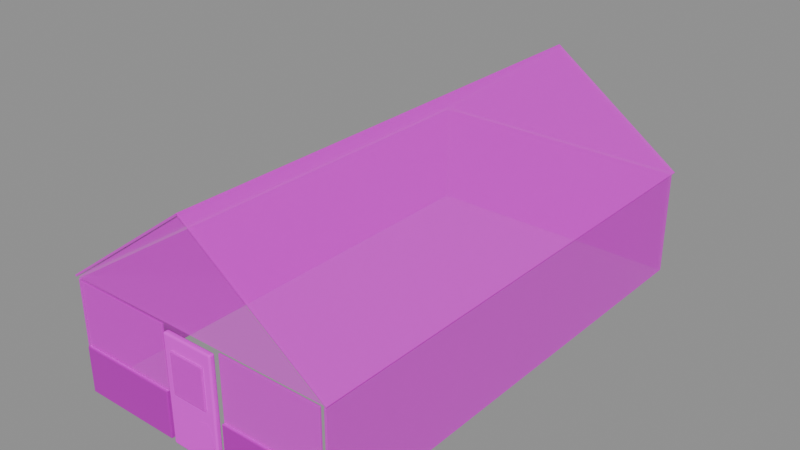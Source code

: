 # Source: greenhouse_panels.blend  (saved by Blender 5.2.45; exported with 4.5.12 LTS)
import bpy
from mathutils import Matrix  # noqa: F401  (used for matrix-valued properties, if any)

bpy.ops.wm.read_factory_settings(use_empty=True)
scene = bpy.context.scene
scene.name = '温室浅青透明板材'

# ---- collections
col_sea_scene_orf_greenhouse_panels = bpy.data.collections.new('SEA-SCENE-ORF-GREENHOUSE-PANELS'); scene.collection.children.link(col_sea_scene_orf_greenhouse_panels)

# ---- images (referenced by path relative to the original .blend; pixels are not part of the script)
import os
ASSET_DIR = os.environ.get("B2B_ASSET_DIR", "")  # directory of the original .blend (textures are referenced by path, not embedded)
HERE = os.path.dirname(os.path.abspath(__file__))  # packed textures are extracted next to this script under _unpacked/

def load_image(name, relpath, width, height, colorspace="sRGB"):
    """Load a texture the original file referenced (path relative to the .blend, or extracted next to this script)."""
    p = next((c for c in (os.path.join(HERE, relpath), os.path.join(ASSET_DIR, relpath)) if relpath and os.path.exists(c)), "")
    if p:
        img = bpy.data.images.load(p, check_existing=True)
        img.name = name
    else:  # same state as the original file: an image datablock whose file is absent (Cycles renders it pink)
        img = bpy.data.images.new(name, width, height)
        img.source = "FILE"
        img.filepath = "//" + (relpath or name)
    img.colorspace_settings.name = colorspace
    return img
img_sea_cabin_timber_8x8_512_png = load_image('sea_cabin_timber_8x8_512.png', 'sea_cabin_timber_8x8_512.png', 1024, 1024, 'sRGB')

# ---- materials (node trees are filled in below, after node groups)
mat_sea_gloss = bpy.data.materials.new('SEA_Gloss')
mat_sea_gloss.use_backface_culling_lightprobe_volume = False
mat_sea_metal = bpy.data.materials.new('SEA_Metal')
mat_sea_metal.use_backface_culling_lightprobe_volume = False
mat_sea_matte = bpy.data.materials.new('SEA_Matte')
mat_sea_matte.use_backface_culling_lightprobe_volume = False

# ---- material node trees
mat_sea_gloss.use_nodes = True; mat_sea_gloss.node_tree.nodes.clear()
_N = mat_sea_gloss.node_tree.nodes; _L = mat_sea_gloss.node_tree.links
n0 = _N.new('ShaderNodeOutputMaterial'); n0.name = '材质输出'; n0.location = (0, 0)
n1 = _N.new('ShaderNodeBsdfPrincipled'); n1.name = '原理化 BSDF'; n1.location = (0, 0)
n1.inputs[1].default_value = 0.1
n1.inputs[2].default_value = 0.18
n1.inputs[4].default_value = 0.72
n1.inputs[18].default_value = 0.06
n2 = _N.new('ShaderNodeUVMap'); n2.name = 'UV 贴图'; n2.location = (0, 0)
n2.uv_map = 'PaletteUV'
n3 = _N.new('ShaderNodeTexImage'); n3.name = '图像纹理'; n3.location = (0, 0)
n3.image = img_sea_cabin_timber_8x8_512_png
n3.interpolation = 'Closest'
_L.new(n2.outputs[0], n3.inputs[0])
_L.new(n3.outputs[0], n1.inputs[0])
_L.new(n1.outputs[0], n0.inputs[0])
n0.is_active_output = True
mat_sea_metal.use_nodes = True; mat_sea_metal.node_tree.nodes.clear()
_N = mat_sea_metal.node_tree.nodes; _L = mat_sea_metal.node_tree.links
n0 = _N.new('ShaderNodeOutputMaterial'); n0.name = '材质输出'; n0.location = (0, 0)
n1 = _N.new('ShaderNodeBsdfPrincipled'); n1.name = '原理化 BSDF'; n1.location = (0, 0)
n1.inputs[1].default_value = 0.68
n1.inputs[2].default_value = 0.34
n2 = _N.new('ShaderNodeUVMap'); n2.name = 'UV 贴图'; n2.location = (0, 0)
n2.uv_map = 'PaletteUV'
n3 = _N.new('ShaderNodeTexImage'); n3.name = '图像纹理'; n3.location = (0, 0)
n3.image = img_sea_cabin_timber_8x8_512_png
n3.interpolation = 'Closest'
_L.new(n2.outputs[0], n3.inputs[0])
_L.new(n3.outputs[0], n1.inputs[0])
_L.new(n1.outputs[0], n0.inputs[0])
n0.is_active_output = True
mat_sea_matte.use_nodes = True; mat_sea_matte.node_tree.nodes.clear()
_N = mat_sea_matte.node_tree.nodes; _L = mat_sea_matte.node_tree.links
n0 = _N.new('ShaderNodeOutputMaterial'); n0.name = '材质输出'; n0.location = (0, 0)
n1 = _N.new('ShaderNodeBsdfPrincipled'); n1.name = '原理化 BSDF'; n1.location = (0, 0)
n1.inputs[1].default_value = 0.02
n1.inputs[2].default_value = 0.72
n2 = _N.new('ShaderNodeUVMap'); n2.name = 'UV 贴图'; n2.location = (0, 0)
n2.uv_map = 'PaletteUV'
n3 = _N.new('ShaderNodeTexImage'); n3.name = '图像纹理'; n3.location = (0, 0)
n3.image = img_sea_cabin_timber_8x8_512_png
n3.interpolation = 'Closest'
_L.new(n2.outputs[0], n3.inputs[0])
_L.new(n3.outputs[0], n1.inputs[0])
_L.new(n1.outputs[0], n0.inputs[0])
n0.is_active_output = True

# ---- meshes
me_315 = bpy.data.meshes.new('立方体.315')
me_315.from_pydata([(-1.55, -4.45, -0.0175), (-1.55, -4.45, 0.0175), (-1.55, 4.45, -0.0175), (-1.55, 4.45, 0.0175), (1.55, -4.45, -0.0175), (1.55, -4.45, 0.0175), (1.55, 4.45, -0.0175), (1.55, 4.45, 0.0175)], [], [(0, 1, 3, 2), (2, 3, 7, 6), (6, 7, 5, 4), (4, 5, 1, 0), (2, 6, 4, 0), (7, 3, 1, 5)])
_uv = me_315.uv_layers.new(name='PaletteUV')
_uv.uv.foreach_set('vector', [0.785, 0.91, 0.84, 0.91, 0.84, 0.965, 0.785, 0.965, 0.785, 0.91, 0.84, 0.91, 0.84, 0.965, 0.785, 0.965, 0.785, 0.91, 0.84, 0.91, 0.84, 0.965, 0.785, 0.965, 0.785, 0.91, 0.84, 0.91, 0.84, 0.965, 0.785, 0.965, 0.785, 0.91, 0.84, 0.91, 0.84, 0.965, 0.785, 0.965, 0.785, 0.91, 0.84, 0.91, 0.84, 0.965, 0.785, 0.965])
me_315.materials.append(mat_sea_gloss)
me_315.update()
me_316 = bpy.data.meshes.new('立方体.316')
me_316.from_pydata([(-0.0175, -4.425, -0.95), (-0.0175, -4.425, 0.95), (-0.0175, 4.425, -0.95), (-0.0175, 4.425, 0.95), (0.0175, -4.425, -0.95), (0.0175, -4.425, 0.95), (0.0175, 4.425, -0.95), (0.0175, 4.425, 0.95)], [], [(0, 1, 3, 2), (2, 3, 7, 6), (6, 7, 5, 4), (4, 5, 1, 0), (2, 6, 4, 0), (7, 3, 1, 5)])
_uv = me_316.uv_layers.new(name='PaletteUV')
_uv.uv.foreach_set('vector', [0.91, 0.41, 0.965, 0.41, 0.965, 0.465, 0.91, 0.465, 0.91, 0.41, 0.965, 0.41, 0.965, 0.465, 0.91, 0.465, 0.91, 0.41, 0.965, 0.41, 0.965, 0.465, 0.91, 0.465, 0.91, 0.41, 0.965, 0.41, 0.965, 0.465, 0.91, 0.465, 0.91, 0.41, 0.965, 0.41, 0.965, 0.465, 0.91, 0.465, 0.91, 0.41, 0.965, 0.41, 0.965, 0.465, 0.91, 0.465])
me_316.materials.append(mat_sea_gloss)
me_316.update()
me_317 = bpy.data.meshes.new('立方体.317')
me_317.from_pydata([(-1.55, -4.45, -0.0175), (-1.55, -4.45, 0.0175), (-1.55, 4.45, -0.0175), (-1.55, 4.45, 0.0175), (1.55, -4.45, -0.0175), (1.55, -4.45, 0.0175), (1.55, 4.45, -0.0175), (1.55, 4.45, 0.0175)], [], [(0, 1, 3, 2), (2, 3, 7, 6), (6, 7, 5, 4), (4, 5, 1, 0), (2, 6, 4, 0), (7, 3, 1, 5)])
_uv = me_317.uv_layers.new(name='PaletteUV')
_uv.uv.foreach_set('vector', [0.785, 0.91, 0.84, 0.91, 0.84, 0.965, 0.785, 0.965, 0.785, 0.91, 0.84, 0.91, 0.84, 0.965, 0.785, 0.965, 0.785, 0.91, 0.84, 0.91, 0.84, 0.965, 0.785, 0.965, 0.785, 0.91, 0.84, 0.91, 0.84, 0.965, 0.785, 0.965, 0.785, 0.91, 0.84, 0.91, 0.84, 0.965, 0.785, 0.965, 0.785, 0.91, 0.84, 0.91, 0.84, 0.965, 0.785, 0.965])
me_317.materials.append(mat_sea_gloss)
me_317.update()
me_318 = bpy.data.meshes.new('立方体.318')
me_318.from_pydata([(-0.0175, -4.425, -0.95), (-0.0175, -4.425, 0.95), (-0.0175, 4.425, -0.95), (-0.0175, 4.425, 0.95), (0.0175, -4.425, -0.95), (0.0175, -4.425, 0.95), (0.0175, 4.425, -0.95), (0.0175, 4.425, 0.95)], [], [(0, 1, 3, 2), (2, 3, 7, 6), (6, 7, 5, 4), (4, 5, 1, 0), (2, 6, 4, 0), (7, 3, 1, 5)])
_uv = me_318.uv_layers.new(name='PaletteUV')
_uv.uv.foreach_set('vector', [0.91, 0.41, 0.965, 0.41, 0.965, 0.465, 0.91, 0.465, 0.91, 0.41, 0.965, 0.41, 0.965, 0.465, 0.91, 0.465, 0.91, 0.41, 0.965, 0.41, 0.965, 0.465, 0.91, 0.465, 0.91, 0.41, 0.965, 0.41, 0.965, 0.465, 0.91, 0.465, 0.91, 0.41, 0.965, 0.41, 0.965, 0.465, 0.91, 0.465, 0.91, 0.41, 0.965, 0.41, 0.965, 0.465, 0.91, 0.465])
me_318.materials.append(mat_sea_gloss)
me_318.update()
me_319 = bpy.data.meshes.new('立方体.319')
me_319.from_pydata([(-2.425, -0.0175, -0.95), (-2.425, -0.0175, 0.95), (-2.425, 0.0175, -0.95), (-2.425, 0.0175, 0.95), (2.425, -0.0175, -0.95), (2.425, -0.0175, 0.95), (2.425, 0.0175, -0.95), (2.425, 0.0175, 0.95)], [], [(0, 1, 3, 2), (2, 3, 7, 6), (6, 7, 5, 4), (4, 5, 1, 0), (2, 6, 4, 0), (7, 3, 1, 5)])
_uv = me_319.uv_layers.new(name='PaletteUV')
_uv.uv.foreach_set('vector', [0.785, 0.91, 0.84, 0.91, 0.84, 0.965, 0.785, 0.965, 0.785, 0.91, 0.84, 0.91, 0.84, 0.965, 0.785, 0.965, 0.785, 0.91, 0.84, 0.91, 0.84, 0.965, 0.785, 0.965, 0.785, 0.91, 0.84, 0.91, 0.84, 0.965, 0.785, 0.965, 0.785, 0.91, 0.84, 0.91, 0.84, 0.965, 0.785, 0.965, 0.785, 0.91, 0.84, 0.91, 0.84, 0.965, 0.785, 0.965])
me_319.materials.append(mat_sea_gloss)
me_319.update()
me_320 = bpy.data.meshes.new('立方体.320')
me_320.from_pydata([(-0.91, -0.0175, -0.95), (-0.91, -0.0175, 0.95), (-0.91, 0.0175, -0.95), (-0.91, 0.0175, 0.95), (0.91, -0.0175, -0.95), (0.91, -0.0175, 0.95), (0.91, 0.0175, -0.95), (0.91, 0.0175, 0.95)], [], [(0, 1, 3, 2), (2, 3, 7, 6), (6, 7, 5, 4), (4, 5, 1, 0), (2, 6, 4, 0), (7, 3, 1, 5)])
_uv = me_320.uv_layers.new(name='PaletteUV')
_uv.uv.foreach_set('vector', [0.91, 0.41, 0.965, 0.41, 0.965, 0.465, 0.91, 0.465, 0.91, 0.41, 0.965, 0.41, 0.965, 0.465, 0.91, 0.465, 0.91, 0.41, 0.965, 0.41, 0.965, 0.465, 0.91, 0.465, 0.91, 0.41, 0.965, 0.41, 0.965, 0.465, 0.91, 0.465, 0.91, 0.41, 0.965, 0.41, 0.965, 0.465, 0.91, 0.465, 0.91, 0.41, 0.965, 0.41, 0.965, 0.465, 0.91, 0.465])
me_320.materials.append(mat_sea_gloss)
me_320.update()
me_321 = bpy.data.meshes.new('立方体.321')
me_321.from_pydata([(-0.91, -0.035, -0.41), (-0.91, -0.035, 0.41), (-0.91, 0.035, -0.41), (-0.91, 0.035, 0.41), (0.91, -0.035, -0.41), (0.91, -0.035, 0.41), (0.91, 0.035, -0.41), (0.91, 0.035, 0.41)], [], [(0, 1, 3, 2), (2, 3, 7, 6), (6, 7, 5, 4), (4, 5, 1, 0), (2, 6, 4, 0), (7, 3, 1, 5)])
_uv = me_321.uv_layers.new(name='PaletteUV')
_uv.uv.foreach_set('vector', [0.41, 0.66, 0.465, 0.66, 0.465, 0.715, 0.41, 0.715, 0.41, 0.66, 0.465, 0.66, 0.465, 0.715, 0.41, 0.715, 0.41, 0.66, 0.465, 0.66, 0.465, 0.715, 0.41, 0.715, 0.41, 0.66, 0.465, 0.66, 0.465, 0.715, 0.41, 0.715, 0.41, 0.66, 0.465, 0.66, 0.465, 0.715, 0.41, 0.715, 0.41, 0.66, 0.465, 0.66, 0.465, 0.715, 0.41, 0.715])
me_321.materials.append(mat_sea_metal)
me_321.update()
me_322 = bpy.data.meshes.new('立方体.322')
me_322.from_pydata([(-0.91, -0.0175, -0.95), (-0.91, -0.0175, 0.95), (-0.91, 0.0175, -0.95), (-0.91, 0.0175, 0.95), (0.91, -0.0175, -0.95), (0.91, -0.0175, 0.95), (0.91, 0.0175, -0.95), (0.91, 0.0175, 0.95)], [], [(0, 1, 3, 2), (2, 3, 7, 6), (6, 7, 5, 4), (4, 5, 1, 0), (2, 6, 4, 0), (7, 3, 1, 5)])
_uv = me_322.uv_layers.new(name='PaletteUV')
_uv.uv.foreach_set('vector', [0.91, 0.41, 0.965, 0.41, 0.965, 0.465, 0.91, 0.465, 0.91, 0.41, 0.965, 0.41, 0.965, 0.465, 0.91, 0.465, 0.91, 0.41, 0.965, 0.41, 0.965, 0.465, 0.91, 0.465, 0.91, 0.41, 0.965, 0.41, 0.965, 0.465, 0.91, 0.465, 0.91, 0.41, 0.965, 0.41, 0.965, 0.465, 0.91, 0.465, 0.91, 0.41, 0.965, 0.41, 0.965, 0.465, 0.91, 0.465])
me_322.materials.append(mat_sea_gloss)
me_322.update()
me_323 = bpy.data.meshes.new('立方体.323')
me_323.from_pydata([(-0.91, -0.035, -0.41), (-0.91, -0.035, 0.41), (-0.91, 0.035, -0.41), (-0.91, 0.035, 0.41), (0.91, -0.035, -0.41), (0.91, -0.035, 0.41), (0.91, 0.035, -0.41), (0.91, 0.035, 0.41)], [], [(0, 1, 3, 2), (2, 3, 7, 6), (6, 7, 5, 4), (4, 5, 1, 0), (2, 6, 4, 0), (7, 3, 1, 5)])
_uv = me_323.uv_layers.new(name='PaletteUV')
_uv.uv.foreach_set('vector', [0.41, 0.66, 0.465, 0.66, 0.465, 0.715, 0.41, 0.715, 0.41, 0.66, 0.465, 0.66, 0.465, 0.715, 0.41, 0.715, 0.41, 0.66, 0.465, 0.66, 0.465, 0.715, 0.41, 0.715, 0.41, 0.66, 0.465, 0.66, 0.465, 0.715, 0.41, 0.715, 0.41, 0.66, 0.465, 0.66, 0.465, 0.715, 0.41, 0.715, 0.41, 0.66, 0.465, 0.66, 0.465, 0.715, 0.41, 0.715])
me_323.materials.append(mat_sea_metal)
me_323.update()
me_002 = bpy.data.meshes.new('温室三角形山墙.002')
me_002.from_pydata([(-2.44, -4.44, 2.0), (2.44, -4.44, 2.0), (0.0, -4.44, 3.76)], [], [(0, 1, 2)])
_uv = me_002.uv_layers.new(name='PaletteUV')
_uv.uv.foreach_set('vector', [0.785, 0.91, 0.84, 0.91, 0.84, 0.965])
me_002.materials.append(mat_sea_gloss)
me_002.update()
me_003 = bpy.data.meshes.new('温室三角形山墙.003')
me_003.from_pydata([(-2.44, 4.44, 2.0), (2.44, 4.44, 2.0), (0.0, 4.44, 3.76)], [], [(0, 1, 2)])
_uv = me_003.uv_layers.new(name='PaletteUV')
_uv.uv.foreach_set('vector', [0.785, 0.91, 0.84, 0.91, 0.84, 0.965])
me_003.materials.append(mat_sea_gloss)
me_003.update()
me_324 = bpy.data.meshes.new('立方体.324')
me_324.from_pydata([(-0.47, -0.05, -0.94), (-0.47, -0.05, 0.94), (-0.47, 0.05, -0.94), (-0.47, 0.05, 0.94), (0.47, -0.05, -0.94), (0.47, -0.05, 0.94), (0.47, 0.05, -0.94), (0.47, 0.05, 0.94)], [], [(0, 1, 3, 2), (2, 3, 7, 6), (6, 7, 5, 4), (4, 5, 1, 0), (2, 6, 4, 0), (7, 3, 1, 5)])
_uv = me_324.uv_layers.new(name='PaletteUV')
_uv.uv.foreach_set('vector', [0.41, 0.785, 0.465, 0.785, 0.465, 0.84, 0.41, 0.84, 0.41, 0.785, 0.465, 0.785, 0.465, 0.84, 0.41, 0.84, 0.41, 0.785, 0.465, 0.785, 0.465, 0.84, 0.41, 0.84, 0.41, 0.785, 0.465, 0.785, 0.465, 0.84, 0.41, 0.84, 0.41, 0.785, 0.465, 0.785, 0.465, 0.84, 0.41, 0.84, 0.41, 0.785, 0.465, 0.785, 0.465, 0.84, 0.41, 0.84])
me_324.materials.append(mat_sea_matte)
me_324.update()
me_325 = bpy.data.meshes.new('立方体.325')
me_325.from_pydata([(-0.32, -0.0175, -0.36), (-0.32, -0.0175, 0.36), (-0.32, 0.0175, -0.36), (-0.32, 0.0175, 0.36), (0.32, -0.0175, -0.36), (0.32, -0.0175, 0.36), (0.32, 0.0175, -0.36), (0.32, 0.0175, 0.36)], [], [(0, 1, 3, 2), (2, 3, 7, 6), (6, 7, 5, 4), (4, 5, 1, 0), (2, 6, 4, 0), (7, 3, 1, 5)])
_uv = me_325.uv_layers.new(name='PaletteUV')
_uv.uv.foreach_set('vector', [0.91, 0.66, 0.965, 0.66, 0.965, 0.715, 0.91, 0.715, 0.91, 0.66, 0.965, 0.66, 0.965, 0.715, 0.91, 0.715, 0.91, 0.66, 0.965, 0.66, 0.965, 0.715, 0.91, 0.715, 0.91, 0.66, 0.965, 0.66, 0.965, 0.715, 0.91, 0.715, 0.91, 0.66, 0.965, 0.66, 0.965, 0.715, 0.91, 0.715, 0.91, 0.66, 0.965, 0.66, 0.965, 0.715, 0.91, 0.715])
me_325.materials.append(mat_sea_gloss)
me_325.update()
me_001 = bpy.data.meshes.new('温室门剥漆.001')
me_001.from_pydata([(0.03, -4.53, 0.274), (0.106, -4.53, 0.175), (0.3036, -4.53, 0.197), (0.41, -4.53, 0.34), (0.3834, -4.53, 0.571), (0.296, -4.53, 0.725), (0.125, -4.53, 0.6865), (0.0376, -4.53, 0.5325)], [], [(0, 1, 2, 3, 4, 5, 6, 7)])
_uv = me_001.uv_layers.new(name='PaletteUV')
_uv.uv.foreach_set('vector', [0.41, 0.035, 0.465, 0.035, 0.465, 0.09, 0.41, 0.09, 0.41, 0.035, 0.465, 0.035, 0.465, 0.09, 0.41, 0.09])
me_001.materials.append(mat_sea_matte)
me_001.update()

# ---- objects
ob_greenhouse_panels = bpy.data.objects.new('greenhouse_panels_组件根', None)
ob_x = bpy.data.objects.new('温室斜顶透明板', me_315)
ob_x_1 = bpy.data.objects.new('温室侧墙透明板', me_316)
ob_001 = bpy.data.objects.new('温室斜顶透明板.001', me_317)
ob_001_1 = bpy.data.objects.new('温室侧墙透明板.001', me_318)
ob_x_2 = bpy.data.objects.new('温室后墙透明板', me_319)
ob_x_3 = bpy.data.objects.new('温室入口旁透明板', me_320)
ob_x_4 = bpy.data.objects.new('温室入口蓝色护板', me_321)
ob_001_2 = bpy.data.objects.new('温室入口旁透明板.001', me_322)
ob_001_3 = bpy.data.objects.new('温室入口蓝色护板.001', me_323)
ob_x_5 = bpy.data.objects.new('温室三角形山墙', me_002)
ob_001_4 = bpy.data.objects.new('温室三角形山墙.001', me_003)
ob_x_6 = bpy.data.objects.new('温室旧木门', me_324)
ob_x_7 = bpy.data.objects.new('温室门小玻璃', me_325)
ob_x_8 = bpy.data.objects.new('温室门剥漆', me_001)

# ---- transforms, parenting, visibility, modifiers, constraints
ob_greenhouse_panels.location = (0.0, 0.0, 0.0)
ob_x.parent = ob_greenhouse_panels
ob_x.location = (-1.25, 0.05125, 2.88)
ob_x.rotation_euler = (0.0, -0.624, 0.0)
_m = ob_x.modifiers.new('实体柔边', 'BEVEL')
_m.width = 0.006
_m.width_pct = 0.006
_m.segments = 2
ob_x_1.parent = ob_greenhouse_panels
ob_x_1.location = (-2.46, 0.05125, 0.98)
_m = ob_x_1.modifiers.new('实体柔边', 'BEVEL')
_m.width = 0.006
_m.width_pct = 0.006
_m.segments = 2
ob_001.parent = ob_greenhouse_panels
ob_001.location = (1.25, 0.05125, 2.88)
ob_001.rotation_euler = (0.0, 0.624, 0.0)
_m = ob_001.modifiers.new('实体柔边', 'BEVEL')
_m.width = 0.006
_m.width_pct = 0.006
_m.segments = 2
ob_001_1.parent = ob_greenhouse_panels
ob_001_1.location = (2.46, 0.05125, 0.98)
_m = ob_001_1.modifiers.new('实体柔边', 'BEVEL')
_m.width = 0.006
_m.width_pct = 0.006
_m.segments = 2
ob_x_2.parent = ob_greenhouse_panels
ob_x_2.location = (0.0, 4.481, 0.98)
_m = ob_x_2.modifiers.new('实体柔边', 'BEVEL')
_m.width = 0.006
_m.width_pct = 0.006
_m.segments = 2
ob_x_3.parent = ob_greenhouse_panels
ob_x_3.location = (-1.48, -4.379, 0.98)
_m = ob_x_3.modifiers.new('实体柔边', 'BEVEL')
_m.width = 0.006
_m.width_pct = 0.006
_m.segments = 2
ob_x_4.parent = ob_greenhouse_panels
ob_x_4.location = (-1.48, -4.409, 0.41)
_m = ob_x_4.modifiers.new('实体柔边', 'BEVEL')
_m.width = 0.015
_m.width_pct = 0.015
_m.segments = 2
ob_001_2.parent = ob_greenhouse_panels
ob_001_2.location = (1.48, -4.379, 0.98)
_m = ob_001_2.modifiers.new('实体柔边', 'BEVEL')
_m.width = 0.006
_m.width_pct = 0.006
_m.segments = 2
ob_001_3.parent = ob_greenhouse_panels
ob_001_3.location = (1.48, -4.409, 0.41)
_m = ob_001_3.modifiers.new('实体柔边', 'BEVEL')
_m.width = 0.015
_m.width_pct = 0.015
_m.segments = 2
ob_x_5.parent = ob_greenhouse_panels
ob_x_5.location = (0.0, 0.05125, -0.02)
ob_001_4.parent = ob_greenhouse_panels
ob_001_4.location = (0.0, 0.05125, -0.02)
ob_x_6.parent = ob_greenhouse_panels
ob_x_6.location = (0.0, -4.419, 0.94)
_m = ob_x_6.modifiers.new('实体柔边', 'BEVEL')
_m.width = 0.025
_m.width_pct = 0.025
_m.segments = 2
ob_x_7.parent = ob_greenhouse_panels
ob_x_7.location = (0.0, -4.484, 1.28)
_m = ob_x_7.modifiers.new('实体柔边', 'BEVEL')
_m.width = 0.015
_m.width_pct = 0.015
_m.segments = 2
ob_x_8.parent = ob_greenhouse_panels
ob_x_8.location = (0.0, 0.05125, -0.02)

# ---- collection membership
col_sea_scene_orf_greenhouse_panels.objects.link(ob_greenhouse_panels)
col_sea_scene_orf_greenhouse_panels.objects.link(ob_x)
col_sea_scene_orf_greenhouse_panels.objects.link(ob_x_1)
col_sea_scene_orf_greenhouse_panels.objects.link(ob_001)
col_sea_scene_orf_greenhouse_panels.objects.link(ob_001_1)
col_sea_scene_orf_greenhouse_panels.objects.link(ob_x_2)
col_sea_scene_orf_greenhouse_panels.objects.link(ob_x_3)
col_sea_scene_orf_greenhouse_panels.objects.link(ob_x_4)
col_sea_scene_orf_greenhouse_panels.objects.link(ob_001_2)
col_sea_scene_orf_greenhouse_panels.objects.link(ob_001_3)
col_sea_scene_orf_greenhouse_panels.objects.link(ob_x_5)
col_sea_scene_orf_greenhouse_panels.objects.link(ob_001_4)
col_sea_scene_orf_greenhouse_panels.objects.link(ob_x_6)
col_sea_scene_orf_greenhouse_panels.objects.link(ob_x_7)
col_sea_scene_orf_greenhouse_panels.objects.link(ob_x_8)

# ---- scene / render settings (as saved in the file)
scene.frame_start = 1; scene.frame_end = 250; scene.frame_set(1)
scene.render.engine = 'BLENDER_EEVEE_NEXT'
scene.render.bake_bias = 0.0
scene.render.bake_samples = 0
scene.render.compositor_device = 'GPU'
scene.eevee.use_volume_custom_range = False
scene.eevee.fast_gi_thickness_near = 0.1
scene.eevee.fast_gi_thickness_far = 0.0
scene.eevee.ray_tracing_options.screen_trace_thickness = 0.1
bpy.context.view_layer.update()

# ---- added for rendering (the .blend has no active camera and no usable light): camera, sun + grey world if the file has none
cam_auto = bpy.data.cameras.new('AutoCamera')
cam_auto.lens = 50.0
cam_auto.sensor_width = 36.0
cam_auto.clip_end = 1000.0
ob_auto_camera = bpy.data.objects.new('AutoCamera', cam_auto)
scene.collection.objects.link(ob_auto_camera)
ob_auto_camera.location = (10.1711, -12.2053, 10.0368)
ob_auto_camera.rotation_euler = (1.09748, -7.21219e-08, 0.694738)
scene.camera = ob_auto_camera
light_auto_sun = bpy.data.lights.new('AutoSun', 'SUN')
light_auto_sun.energy = 3.0
light_auto_sun.angle = 0.0523599
ob_auto_sun = bpy.data.objects.new('AutoSun', light_auto_sun)
scene.collection.objects.link(ob_auto_sun)
ob_auto_sun.rotation_euler = (0.872665, 0.174533, 0.523599)
if scene.world is None:
    world_auto = bpy.data.worlds.new('AutoWorld')
    world_auto.color = (0.3, 0.3, 0.3)
    scene.world = world_auto
bpy.context.view_layer.update()
